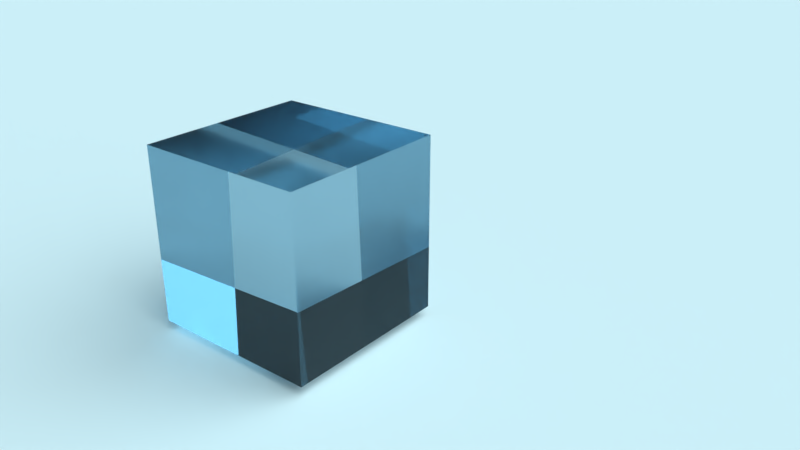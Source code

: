 # Source: glass.blend  (saved by Blender 2.78.0; exported with 4.5.12 LTS)
import bpy
from mathutils import Matrix  # noqa: F401  (used for matrix-valued properties, if any)

bpy.ops.wm.read_factory_settings(use_empty=True)
scene = bpy.context.scene
scene.name = 'Scene'

# ---- collections
col_collection_1 = bpy.data.collections.new('Collection 1'); scene.collection.children.link(col_collection_1)

# ---- materials (node trees are filled in below, after node groups)
mat_material = bpy.data.materials.new('Material')
mat_material.alpha_threshold = 0.0
mat_material.roughness = 0.5
mat_material.line_color = (0.0, 0.0, 0.0, 1.0)

# ---- material node trees
mat_material.use_nodes = True; mat_material.node_tree.nodes.clear()
_N = mat_material.node_tree.nodes; _L = mat_material.node_tree.links
n0 = _N.new('ShaderNodeOutputMaterial'); n0.name = 'Material Output'; n0.location = (300, 300)
n1 = _N.new('ShaderNodeBsdfGlass'); n1.name = 'Glass BSDF'; n1.location = (10, 300)
n1.distribution = 'BECKMANN'
n1.inputs[0].default_value = (0.5898, 0.7314, 0.8, 1.0)
n1.inputs[2].default_value = 1.45
_L.new(n1.outputs[0], n0.inputs[0])
n0.is_active_output = True

# ---- world
world_world = bpy.data.worlds.new('World'); scene.world = world_world
world_world.color = (0.05088, 0.05088, 0.05088)
world_world.use_sun_shadow = False
world_world.sun_shadow_jitter_overblur = 0.0
world_world.cycles.sampling_method = 'MANUAL'

# ---- cameras
cam_camera = bpy.data.cameras.new('Camera')
cam_camera.clip_end = 100.0
cam_camera.lens = 35.0
cam_camera.sensor_width = 32.0
cam_camera.sensor_height = 18.0
cam_camera.ortho_scale = 7.314
cam_camera.dof.focus_distance = 0.0

# ---- lights
light_lamp = bpy.data.lights.new('Lamp', 'SUN')
light_lamp.color = (0.6194, 0.9147, 1.0)
light_lamp.transmission_factor = 0.0
light_lamp.cutoff_distance = 30.0
light_lamp.angle = 1.571
light_lamp.energy = 5.0
light_lamp.shadow_buffer_clip_start = 1.001
light_lamp.shadow_soft_size = 1.0
light_lamp.shadow_cascade_max_distance = 1000.0

# ---- meshes
me_plane = bpy.data.meshes.new('Plane')
me_plane.from_pydata([(-1.0, -1.0, 0.0), (1.0, -1.0, 0.0), (-1.0, 1.0, 0.0), (1.0, 1.0, 0.0)], [], [(0, 1, 3, 2)])
me_plane.use_remesh_preserve_volume = False
me_plane.use_remesh_preserve_attributes = False
me_plane.use_mirror_vertex_groups = False
me_plane.update()
me_cube = bpy.data.meshes.new('Cube')
me_cube.from_pydata([(1.0, 1.0, -1.0), (1.0, -1.0, -1.0), (-1.0, -1.0, -1.0), (-1.0, 1.0, -1.0), (1.0, 1.0, 1.0), (1.0, -1.0, 1.0), (-1.0, -1.0, 1.0), (-1.0, 1.0, 1.0)], [], [(0, 1, 2, 3), (4, 7, 6, 5), (0, 4, 5, 1), (1, 5, 6, 2), (2, 6, 7, 3), (4, 0, 3, 7)])
me_cube.materials.append(mat_material)
me_cube.use_remesh_preserve_volume = False
me_cube.use_remesh_preserve_attributes = False
me_cube.use_mirror_vertex_groups = False
me_cube.update()

# ---- objects
ob_plane = bpy.data.objects.new('Plane', me_plane)
ob_cube = bpy.data.objects.new('Cube', me_cube)
ob_lamp = bpy.data.objects.new('Lamp', light_lamp)
ob_camera = bpy.data.objects.new('Camera', cam_camera)

# ---- transforms, parenting, visibility, modifiers, constraints
ob_plane.location = (-0.1026, 0.1506, 0.05721)
ob_plane.scale = (-142.8, -142.8, -142.8)
ob_plane.lineart.crease_threshold = 0.0
ob_cube.location = (0.995, 0.8554, 1.17)
ob_cube.lock_rotations_4d = False
ob_cube.empty_display_type = 'ARROWS'
ob_cube.lineart.crease_threshold = 0.0
ob_lamp.location = (7.338, 2.236, 10.21)
ob_lamp.rotation_euler = (0.771, 0.1762, 1.705)
ob_lamp.lock_rotations_4d = False
ob_lamp.empty_display_type = 'ARROWS'
ob_lamp.color = (0.0, 0.0, 0.0, 0.0)
ob_lamp.lineart.crease_threshold = 0.0
ob_camera.location = (7.073, -4.981, 4.99)
ob_camera.rotation_euler = (1.148, -1.399e-06, 0.6756)
ob_camera.lock_rotations_4d = False
ob_camera.empty_display_type = 'ARROWS'
ob_camera.color = (0.0, 0.0, 0.0, 0.0)
ob_camera.display_type = 'WIRE'
ob_camera.lineart.crease_threshold = 0.0

# ---- collection membership
col_collection_1.objects.link(ob_plane)
col_collection_1.objects.link(ob_cube)
col_collection_1.objects.link(ob_lamp)
col_collection_1.objects.link(ob_camera)

# ---- scene / render settings (as saved in the file)
scene.camera = ob_camera
scene.frame_start = 1; scene.frame_end = 251; scene.frame_set(1)
scene.render.engine = 'CYCLES'
scene.render.dither_intensity = 0.0
scene.cycles.use_denoising = False
scene.cycles.samples = 250
scene.cycles.sampling_pattern = 'TABULATED_SOBOL'
scene.cycles.light_sampling_threshold = 0.0
scene.cycles.use_adaptive_sampling = False
scene.cycles.use_light_tree = False
scene.cycles.blur_glossy = 0.0
scene.cycles.sample_clamp_indirect = 0.0
scene.view_settings.view_transform = 'Standard'
bpy.context.view_layer.update()
